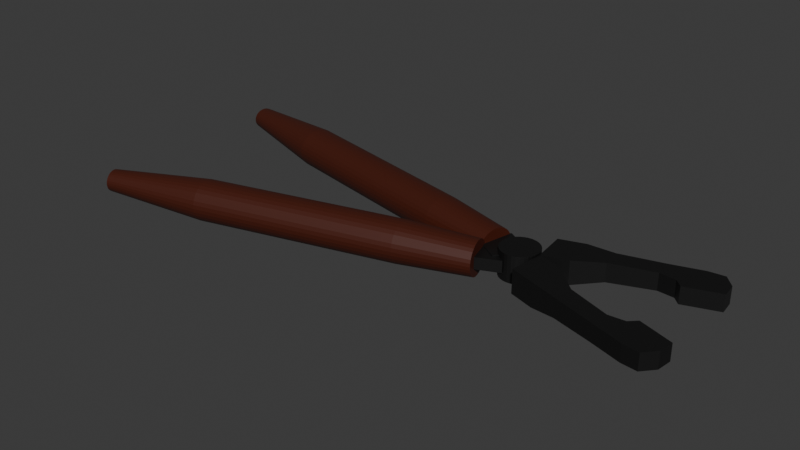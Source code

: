 # Source: Plyers.blend  (saved by Blender 4.2.66; exported with 4.5.12 LTS)
import bpy
from mathutils import Matrix  # noqa: F401  (used for matrix-valued properties, if any)

bpy.ops.wm.read_factory_settings(use_empty=True)
scene = bpy.context.scene
scene.name = 'Scene'

# ---- collections
col_collection = bpy.data.collections.new('Collection'); scene.collection.children.link(col_collection)

# ---- materials (node trees are filled in below, after node groups)
mat_wood = bpy.data.materials.new('Wood')
mat_metal = bpy.data.materials.new('Metal')

# ---- material node trees
mat_wood.use_nodes = True; mat_wood.node_tree.nodes.clear()
_N = mat_wood.node_tree.nodes; _L = mat_wood.node_tree.links
n0 = _N.new('ShaderNodeBsdfPrincipled'); n0.name = 'Principled BSDF'; n0.location = (10, 300)
n0.inputs[0].default_value = (0.06192, 0.009794, 0.003049, 1.0)
n1 = _N.new('ShaderNodeOutputMaterial'); n1.name = 'Material Output'; n1.location = (300, 300)
_L.new(n0.outputs[0], n1.inputs[0])
n1.is_active_output = True
mat_metal.use_nodes = True; mat_metal.node_tree.nodes.clear()
_N = mat_metal.node_tree.nodes; _L = mat_metal.node_tree.links
n0 = _N.new('ShaderNodeBsdfPrincipled'); n0.name = 'Principled BSDF'; n0.location = (10, 300)
n0.inputs[0].default_value = (0.07481, 0.07481, 0.07481, 1.0)
n0.inputs[1].default_value = 1.0
n1 = _N.new('ShaderNodeOutputMaterial'); n1.name = 'Material Output'; n1.location = (300, 300)
_L.new(n0.outputs[0], n1.inputs[0])
n1.is_active_output = True

# ---- world
world_world = bpy.data.worlds.new('World'); scene.world = world_world
world_world.use_nodes = True; world_world.node_tree.nodes.clear()
_N = world_world.node_tree.nodes; _L = world_world.node_tree.links
n0 = _N.new('ShaderNodeOutputWorld'); n0.name = 'World Output'; n0.location = (300, 300)
n1 = _N.new('ShaderNodeBackground'); n1.name = 'Background'; n1.location = (10, 300)
n1.inputs[0].default_value = (0.05088, 0.05088, 0.05088, 1.0)
_L.new(n1.outputs[0], n0.inputs[0])
n0.is_active_output = True
world_world.color = (0.05088, 0.05088, 0.05088)
world_world.sun_shadow_jitter_overblur = 0.0

# ---- meshes
me_cube_003 = bpy.data.meshes.new('Cube.003')
me_cube_003.from_pydata([(3.719, -0.5839, -0.2075), (3.719, -0.5839, 0.2075), (3.793, 0.02447, -0.2075), (3.793, 0.02447, 0.2075), (6.152, -1.252, -0.1457), (6.152, -1.252, 0.1457), (6.335, -1.044, -0.1457), (6.335, -1.044, 0.1457), (4.639, -0.472, -0.1634), (4.639, -0.472, 0.1634), (4.597, -0.821, -0.1634), (4.597, -0.821, 0.1634), (4.229, -0.1176, -0.2075), (5.358, -0.7214, 0.15), (5.319, -1.042, -0.15), (4.155, -0.726, 0.2075), (5.358, -0.7214, -0.15), (4.229, -0.1176, 0.2075), (4.155, -0.726, -0.2075), (5.319, -1.042, 0.15), (-3.592, -1.905, 0.007635), (2.846, -0.03153, 0.007635), (-3.59, -1.909, -0.02943), (2.848, -0.03754, -0.04975), (-3.587, -1.92, -0.06507), (2.853, -0.05532, -0.1049), (-3.582, -1.939, -0.09792), (2.86, -0.0842, -0.1558), (-3.575, -1.964, -0.1267), (2.871, -0.1231, -0.2004), (-3.567, -1.994, -0.1503), (2.884, -0.1704, -0.237), (-3.558, -2.029, -0.1679), (2.899, -0.2245, -0.2641), (-3.547, -2.067, -0.1787), (2.915, -0.2831, -0.2809), (-3.537, -2.107, -0.1824), (2.931, -0.3441, -0.2865), (-3.526, -2.146, -0.1787), (2.948, -0.4051, -0.2809), (-3.515, -2.184, -0.1679), (2.964, -0.4637, -0.2641), (-3.506, -2.219, -0.1503), (2.979, -0.5177, -0.237), (-3.498, -2.249, -0.1267), (2.991, -0.5651, -0.2004), (-3.491, -2.274, -0.09792), (3.002, -0.604, -0.1558), (-3.486, -2.293, -0.06507), (3.01, -0.6328, -0.1049), (-3.483, -2.304, -0.02943), (3.015, -0.6506, -0.04975), (-3.482, -2.308, 0.007635), (3.016, -0.6566, 0.007635), (-3.483, -2.304, 0.0447), (3.015, -0.6506, 0.06502), (-3.486, -2.293, 0.08034), (3.01, -0.6328, 0.1202), (-3.491, -2.274, 0.1132), (3.002, -0.604, 0.1711), (-3.498, -2.249, 0.142), (2.991, -0.5651, 0.2156), (-3.506, -2.219, 0.1656), (2.979, -0.5177, 0.2522), (-3.515, -2.184, 0.1832), (2.964, -0.4637, 0.2794), (-3.526, -2.146, 0.194), (2.948, -0.4051, 0.2961), (-3.537, -2.107, 0.1976), (2.931, -0.3441, 0.3018), (-3.547, -2.067, 0.194), (2.915, -0.2831, 0.2961), (-3.558, -2.029, 0.1832), (2.899, -0.2245, 0.2794), (-3.567, -1.994, 0.1656), (2.884, -0.1704, 0.2522), (-3.575, -1.964, 0.142), (2.871, -0.1231, 0.2156), (-3.582, -1.939, 0.1132), (2.86, -0.0842, 0.1711), (-3.587, -1.92, 0.08034), (2.853, -0.05532, 0.1202), (-3.59, -1.909, 0.0447), (2.848, -0.03754, 0.06502), (-0.3216, -0.8342, 0.007635), (-0.3196, -0.8413, -0.06009), (-0.3139, -0.8623, -0.1252), (-0.3046, -0.8964, -0.1852), (-0.2921, -0.9422, -0.2378), (-0.2769, -0.9981, -0.281), (-0.2595, -1.062, -0.3131), (-0.2407, -1.131, -0.3329), (-0.2211, -1.203, -0.3395), (-0.2014, -1.275, -0.3329), (-0.1652, -1.408, -0.281), (-0.15, -1.464, -0.2378), (-0.1375, -1.51, -0.1852), (-0.1282, -1.544, -0.1252), (-0.1225, -1.565, -0.06009), (-0.1205, -1.572, 0.007635), (-0.1225, -1.565, 0.07536), (-0.1282, -1.544, 0.1405), (-0.1375, -1.51, 0.2005), (-0.15, -1.464, 0.2531), (-0.1652, -1.408, 0.2963), (-0.1826, -1.344, 0.3284), (-0.2015, -1.275, 0.3481), (-0.2211, -1.203, 0.3548), (-0.2407, -1.131, 0.3481), (-0.2595, -1.062, 0.3284), (-0.2769, -0.9981, 0.2963), (-0.2921, -0.9422, 0.2531), (-0.3046, -0.8964, 0.2005), (-0.3139, -0.8623, 0.1405), (-0.3196, -0.8413, 0.07536), (1.609, -0.308, 0.007635), (-1.825, -1.251, -0.06009), (-1.819, -1.272, -0.1252), (-1.81, -1.306, -0.1852), (-1.797, -1.352, -0.2378), (-1.782, -1.408, -0.281), (-1.765, -1.472, -0.3131), (-1.746, -1.541, -0.3329), (-1.726, -1.613, -0.3395), (-1.707, -1.685, -0.3329), (-0.1826, -1.344, -0.3131), (-1.67, -1.818, -0.281), (-1.655, -1.874, -0.2378), (-1.643, -1.92, -0.1852), (-1.633, -1.954, -0.1252), (-1.628, -1.975, -0.06009), (-1.626, -1.982, 0.007635), (-1.628, -1.975, 0.07536), (-1.633, -1.954, 0.1405), (-1.643, -1.92, 0.2005), (-1.655, -1.874, 0.2531), (-1.67, -1.818, 0.2963), (-1.688, -1.754, 0.3284), (-1.707, -1.685, 0.3481), (-1.726, -1.613, 0.3548), (-1.746, -1.541, 0.3481), (-1.765, -1.472, 0.3284), (-1.782, -1.408, 0.2963), (-1.797, -1.352, 0.2531), (-1.81, -1.306, 0.2005), (-1.819, -1.272, 0.1405), (-1.825, -1.251, 0.07536), (-1.827, -1.244, 0.007635), (1.611, -0.3151, -0.06009), (1.617, -0.3361, -0.1252), (1.626, -0.3702, -0.1852), (1.639, -0.4161, -0.2378), (1.654, -0.472, -0.281), (1.671, -0.5357, -0.3131), (1.69, -0.6049, -0.3329), (1.71, -0.6769, -0.3395), (1.729, -0.7489, -0.3329), (1.766, -0.8818, -0.281), (1.781, -0.9377, -0.2378), (1.793, -0.9836, -0.1852), (1.803, -1.018, -0.1252), (1.808, -1.039, -0.06009), (1.81, -1.046, 0.007635), (1.808, -1.039, 0.07536), (1.803, -1.018, 0.1405), (1.793, -0.9836, 0.2005), (1.781, -0.9377, 0.2531), (1.766, -0.8818, 0.2963), (1.748, -0.8181, 0.3284), (1.729, -0.7489, 0.3481), (1.71, -0.6769, 0.3548), (1.69, -0.6049, 0.3481), (1.671, -0.5357, 0.3284), (1.654, -0.472, 0.2963), (1.639, -0.4161, 0.2531), (1.626, -0.3702, 0.2005), (1.617, -0.3361, 0.1405), (1.611, -0.3151, 0.07536), (3.451, 0.3261, -0.2327), (3.451, 0.3261, 0.2327), (3.515, 0.3198, -0.2327), (3.515, 0.3198, 0.2327), (3.576, 0.3013, -0.2327), (3.576, 0.3013, 0.2327), (3.633, 0.2711, -0.2327), (3.633, 0.2711, 0.2327), (3.682, 0.2306, -0.2327), (3.682, 0.2306, 0.2327), (3.723, 0.1812, -0.2327), (3.723, 0.1812, 0.2327), (3.753, 0.1248, -0.2327), (3.753, 0.1248, 0.2327), (3.771, 0.06362, -0.2327), (3.771, 0.06362, 0.2327), (3.778, 0.0, -0.2327), (3.778, 0.0, 0.2327), (3.771, -0.06362, -0.2327), (3.771, -0.06362, 0.2327), (3.753, -0.1248, -0.2327), (3.753, -0.1248, 0.2327), (3.723, -0.1812, -0.2327), (3.723, -0.1812, 0.2327), (3.682, -0.2306, -0.2327), (3.682, -0.2306, 0.2327), (3.633, -0.2711, -0.2327), (3.633, -0.2711, 0.2327), (3.576, -0.3013, -0.2327), (3.576, -0.3013, 0.2327), (3.515, -0.3198, -0.2327), (3.515, -0.3198, 0.2327), (3.451, -0.3261, -0.2327), (3.451, -0.3261, 0.2327), (3.388, -0.3198, -0.2327), (3.388, -0.3198, 0.2327), (3.327, -0.3013, -0.2327), (3.327, -0.3013, 0.2327), (3.27, -0.2711, -0.2327), (3.27, -0.2711, 0.2327), (3.221, -0.2306, -0.2327), (3.221, -0.2306, 0.2327), (3.18, -0.1812, -0.2327), (3.18, -0.1812, 0.2327), (3.15, -0.1248, -0.2327), (3.15, -0.1248, 0.2327), (3.132, -0.06362, -0.2327), (3.132, -0.06362, 0.2327), (3.125, 0.0, -0.2327), (3.125, 0.0, 0.2327), (3.132, 0.06362, -0.2327), (3.132, 0.06362, 0.2327), (3.15, 0.1248, -0.2327), (3.15, 0.1248, 0.2327), (3.18, 0.1812, -0.2327), (3.18, 0.1812, 0.2327), (3.221, 0.2306, -0.2327), (3.221, 0.2306, 0.2327), (3.27, 0.2711, -0.2327), (3.27, 0.2711, 0.2327), (3.327, 0.3013, -0.2327), (3.327, 0.3013, 0.2327), (3.388, 0.3198, -0.2327), (3.388, 0.3198, 0.2327), (-3.598, 1.79, 0.007635), (2.975, 0.4664, 0.007635), (-3.599, 1.786, -0.02943), (2.973, 0.4603, -0.04975), (-3.601, 1.775, -0.06507), (2.969, 0.4423, -0.1049), (-3.605, 1.756, -0.09792), (2.963, 0.413, -0.1558), (-3.611, 1.73, -0.1267), (2.954, 0.3737, -0.2004), (-3.618, 1.699, -0.1503), (2.944, 0.3257, -0.237), (-3.625, 1.664, -0.1679), (2.932, 0.271, -0.2641), (-3.634, 1.626, -0.1787), (2.919, 0.2117, -0.2809), (-3.643, 1.586, -0.1824), (2.905, 0.1499, -0.2865), (-3.651, 1.546, -0.1787), (2.892, 0.08821, -0.2809), (-3.66, 1.508, -0.1679), (2.879, 0.02885, -0.2641), (-3.668, 1.472, -0.1503), (2.867, -0.02586, -0.237), (-3.674, 1.441, -0.1267), (2.856, -0.07381, -0.2004), (-3.68, 1.416, -0.09792), (2.848, -0.1132, -0.1558), (-3.684, 1.397, -0.06507), (2.841, -0.1424, -0.1049), (-3.687, 1.385, -0.02943), (2.837, -0.1604, -0.04975), (-3.687, 1.382, 0.007635), (2.836, -0.1665, 0.007635), (-3.687, 1.385, 0.0447), (2.837, -0.1604, 0.06502), (-3.684, 1.397, 0.08034), (2.841, -0.1424, 0.1202), (-3.68, 1.416, 0.1132), (2.848, -0.1132, 0.1711), (-3.674, 1.441, 0.142), (2.856, -0.07381, 0.2156), (-3.668, 1.472, 0.1656), (2.867, -0.02586, 0.2522), (-3.66, 1.508, 0.1832), (2.879, 0.02885, 0.2794), (-3.651, 1.546, 0.194), (2.892, 0.08821, 0.2961), (-3.643, 1.586, 0.1976), (2.905, 0.1499, 0.3018), (-3.634, 1.626, 0.194), (2.919, 0.2117, 0.2961), (-3.625, 1.664, 0.1832), (2.932, 0.271, 0.2794), (-3.618, 1.699, 0.1656), (2.944, 0.3257, 0.2522), (-3.611, 1.73, 0.142), (2.954, 0.3737, 0.2156), (-3.605, 1.756, 0.1132), (2.963, 0.413, 0.1711), (-3.601, 1.775, 0.08034), (2.969, 0.4423, 0.1202), (-3.599, 1.786, 0.0447), (2.973, 0.4603, 0.06502), (-0.2041, 1.223, 0.007635), (-0.2057, 1.216, -0.06009), (-0.2104, 1.195, -0.1252), (-0.2179, 1.16, -0.1852), (-0.2281, 1.114, -0.2378), (-0.2405, 1.057, -0.281), (-0.2547, 0.9927, -0.3131), (-0.2701, 0.9227, -0.3329), (-0.286, 0.8498, -0.3395), (-0.302, 0.777, -0.3329), (-0.3315, 0.6423, -0.281), (-0.344, 0.5858, -0.2378), (-0.3541, 0.5393, -0.1852), (-0.3617, 0.5048, -0.1252), (-0.3664, 0.4836, -0.06009), (-0.3679, 0.4764, 0.007635), (-0.3664, 0.4836, 0.07536), (-0.3617, 0.5048, 0.1405), (-0.3541, 0.5393, 0.2005), (-0.344, 0.5858, 0.2531), (-0.3315, 0.6423, 0.2963), (-0.3174, 0.7069, 0.3284), (-0.302, 0.777, 0.3481), (-0.286, 0.8498, 0.3548), (-0.2701, 0.9227, 0.3481), (-0.2547, 0.9927, 0.3284), (-0.2405, 1.057, 0.2963), (-0.2281, 1.114, 0.2531), (-0.2179, 1.16, 0.2005), (-0.2104, 1.195, 0.1405), (-0.2057, 1.216, 0.07536), (1.751, 0.7946, 0.007635), (-1.729, 1.55, -0.06009), (-1.734, 1.529, -0.1252), (-1.742, 1.494, -0.1852), (-1.752, 1.448, -0.2378), (-1.764, 1.391, -0.281), (-1.778, 1.327, -0.3131), (-1.794, 1.257, -0.3329), (-1.81, 1.184, -0.3395), (-1.826, 1.111, -0.3329), (-0.3174, 0.7069, -0.3131), (-1.855, 0.9765, -0.281), (-1.868, 0.9199, -0.2378), (-1.878, 0.8735, -0.1852), (-1.885, 0.839, -0.1252), (-1.89, 0.8177, -0.06009), (-1.892, 0.8105, 0.007635), (-1.89, 0.8177, 0.07536), (-1.885, 0.839, 0.1405), (-1.878, 0.8735, 0.2005), (-1.868, 0.9199, 0.2531), (-1.855, 0.9765, 0.2963), (-1.841, 1.041, 0.3284), (-1.826, 1.111, 0.3481), (-1.81, 1.184, 0.3548), (-1.794, 1.257, 0.3481), (-1.778, 1.327, 0.3284), (-1.764, 1.391, 0.2963), (-1.752, 1.448, 0.2531), (-1.742, 1.494, 0.2005), (-1.734, 1.529, 0.1405), (-1.729, 1.55, 0.07536), (-1.728, 1.557, 0.007635), (1.749, 0.7874, -0.06009), (1.744, 0.7661, -0.1252), (1.737, 0.7316, -0.1852), (1.727, 0.6852, -0.2378), (1.714, 0.6286, -0.281), (1.7, 0.564, -0.3131), (1.685, 0.494, -0.3329), (1.669, 0.4211, -0.3395), (1.653, 0.3483, -0.3329), (1.623, 0.2136, -0.281), (1.611, 0.1571, -0.2378), (1.601, 0.1106, -0.1852), (1.593, 0.0761, -0.1252), (1.588, 0.05485, -0.06009), (1.587, 0.04768, 0.007635), (1.588, 0.05485, 0.07536), (1.593, 0.0761, 0.1405), (1.601, 0.1106, 0.2005), (1.611, 0.1571, 0.2531), (1.623, 0.2136, 0.2963), (1.637, 0.2782, 0.3284), (1.653, 0.3483, 0.3481), (1.669, 0.4211, 0.3548), (1.685, 0.494, 0.3481), (1.7, 0.564, 0.3284), (1.714, 0.6286, 0.2963), (1.727, 0.6852, 0.2531), (1.737, 0.7316, 0.2005), (1.744, 0.7661, 0.1405), (1.749, 0.7874, 0.07536), (2.863, -0.5527, 0.1037), (2.863, -0.5527, -0.1037), (2.642, -0.04601, 0.1037), (2.642, -0.04601, -0.1037), (3.369, -0.332, 0.1037), (3.369, -0.332, -0.1037), (3.149, 0.1747, 0.1037), (3.149, 0.1747, -0.1037), (2.681, -0.01595, 0.1156), (2.681, -0.01595, -0.09927), (2.978, 0.4741, 0.1156), (2.978, 0.4741, -0.09927), (3.171, -0.3122, 0.1156), (3.171, -0.3122, -0.09927), (3.468, 0.1779, 0.1156), (3.468, 0.1779, -0.09927), (4.592, 0.8566, -0.1634), (4.592, 0.8566, 0.1634), (4.634, 0.5076, -0.1634), (4.634, 0.5076, 0.1634), (6.33, 1.08, -0.1457), (6.33, 1.08, 0.1457), (6.147, 1.288, -0.1457), (6.147, 1.288, 0.1457), (3.788, 0.01112, -0.2075), (3.788, 0.01112, 0.2075), (3.714, 0.6195, -0.2075), (3.714, 0.6195, 0.2075), (5.772, -0.5727, -0.1479), (6.367, -0.7758, -0.1457), (6.367, -0.7758, 0.1457), (5.772, -0.5727, 0.1479), (5.869, -1.218, 0.1479), (5.646, -0.6972, -0.1479), (5.869, -1.218, -0.1479), (5.646, -0.6972, 0.1479), (4.224, 0.1532, 0.2075), (5.353, 0.757, -0.15), (5.314, 1.077, 0.15), (4.15, 0.7616, -0.2075), (5.353, 0.757, 0.15), (4.224, 0.1532, -0.2075), (4.15, 0.7616, 0.2075), (5.314, 1.077, -0.15), (5.767, 0.6083, 0.1479), (6.362, 0.8114, 0.1457), (6.362, 0.8114, -0.1457), (5.767, 0.6083, -0.1479), (5.864, 1.254, -0.1479), (5.641, 0.7328, 0.1479), (5.864, 1.254, 0.1479), (5.641, 0.7328, -0.1479)], [], [(0, 1, 3, 2), (6, 433, 428, 429), (6, 7, 5, 4), (18, 15, 1, 0), (433, 6, 4, 434), (17, 3, 1, 15), (13, 9, 11, 19), (12, 8, 10, 18), (14, 19, 11, 10), (12, 17, 9, 8), (2, 3, 17, 12), (434, 432, 19, 14), (2, 12, 18, 0), (435, 13, 19, 432), (9, 17, 15, 11), (8, 16, 14, 10), (10, 11, 15, 18), (8, 9, 13, 16), (115, 21, 23, 148), (148, 23, 25, 149), (149, 25, 27, 150), (150, 27, 29, 151), (151, 29, 31, 152), (152, 31, 33, 153), (153, 33, 35, 154), (154, 35, 37, 155), (155, 37, 39, 156), (38, 124, 93, 156, 39, 41, 125, 40), (40, 125, 41, 43, 157, 94, 126, 42), (157, 43, 45, 158), (158, 45, 47, 159), (159, 47, 49, 160), (160, 49, 51, 161), (161, 51, 53, 162), (162, 53, 55, 163), (163, 55, 57, 164), (164, 57, 59, 165), (165, 59, 61, 166), (166, 61, 63, 167), (167, 63, 65, 168), (168, 65, 67, 169), (169, 67, 69, 170), (170, 69, 71, 171), (171, 71, 73, 172), (172, 73, 75, 173), (173, 75, 77, 174), (174, 77, 79, 175), (175, 79, 81, 176), (23, 21, 83, 81, 79, 77, 75, 73, 71, 69, 67, 65, 63, 61, 59, 57, 55, 53, 51, 49, 47, 45, 43, 41, 39, 37, 35, 33, 31, 29, 27, 25), (176, 81, 83, 177), (177, 83, 21, 115), (20, 22, 24, 26, 28, 30, 32, 34, 36, 38, 40, 42, 44, 46, 48, 50, 52, 54, 56, 58, 60, 62, 64, 66, 68, 70, 72, 74, 76, 78, 80, 82), (146, 114, 84, 147), (145, 113, 114, 146), (144, 112, 113, 145), (143, 111, 112, 144), (142, 110, 111, 143), (141, 109, 110, 142), (140, 108, 109, 141), (139, 107, 108, 140), (138, 106, 107, 139), (137, 105, 106, 138), (136, 104, 105, 137), (135, 103, 104, 136), (134, 102, 103, 135), (133, 101, 102, 134), (132, 100, 101, 133), (131, 99, 100, 132), (130, 98, 99, 131), (129, 97, 98, 130), (128, 96, 97, 129), (127, 95, 96, 128), (126, 94, 95, 127), (123, 92, 93, 124), (122, 91, 92, 123), (121, 90, 91, 122), (120, 89, 90, 121), (119, 88, 89, 120), (118, 87, 88, 119), (117, 86, 87, 118), (116, 85, 86, 117), (147, 84, 85, 116), (20, 147, 116, 22), (22, 116, 117, 24), (24, 117, 118, 26), (26, 118, 119, 28), (28, 119, 120, 30), (30, 120, 121, 32), (32, 121, 122, 34), (34, 122, 123, 36), (36, 123, 124, 38), (42, 126, 127, 44), (44, 127, 128, 46), (46, 128, 129, 48), (48, 129, 130, 50), (50, 130, 131, 52), (52, 131, 132, 54), (54, 132, 133, 56), (56, 133, 134, 58), (58, 134, 135, 60), (60, 135, 136, 62), (62, 136, 137, 64), (64, 137, 138, 66), (66, 138, 139, 68), (68, 139, 140, 70), (70, 140, 141, 72), (72, 141, 142, 74), (74, 142, 143, 76), (76, 143, 144, 78), (78, 144, 145, 80), (80, 145, 146, 82), (82, 146, 147, 20), (114, 177, 115, 84), (113, 176, 177, 114), (112, 175, 176, 113), (111, 174, 175, 112), (110, 173, 174, 111), (109, 172, 173, 110), (108, 171, 172, 109), (107, 170, 171, 108), (106, 169, 170, 107), (105, 168, 169, 106), (104, 167, 168, 105), (103, 166, 167, 104), (102, 165, 166, 103), (101, 164, 165, 102), (100, 163, 164, 101), (99, 162, 163, 100), (98, 161, 162, 99), (97, 160, 161, 98), (96, 159, 160, 97), (95, 158, 159, 96), (94, 157, 158, 95), (92, 155, 156, 93), (91, 154, 155, 92), (90, 153, 154, 91), (89, 152, 153, 90), (88, 151, 152, 89), (87, 150, 151, 88), (86, 149, 150, 87), (85, 148, 149, 86), (84, 115, 148, 85), (178, 179, 181, 180), (180, 181, 183, 182), (182, 183, 185, 184), (184, 185, 187, 186), (186, 187, 189, 188), (188, 189, 191, 190), (190, 191, 193, 192), (192, 193, 195, 194), (194, 195, 197, 196), (196, 197, 199, 198), (198, 199, 201, 200), (200, 201, 203, 202), (202, 203, 205, 204), (204, 205, 207, 206), (206, 207, 209, 208), (208, 209, 211, 210), (210, 211, 213, 212), (212, 213, 215, 214), (214, 215, 217, 216), (216, 217, 219, 218), (218, 219, 221, 220), (220, 221, 223, 222), (222, 223, 225, 224), (224, 225, 227, 226), (226, 227, 229, 228), (228, 229, 231, 230), (230, 231, 233, 232), (232, 233, 235, 234), (234, 235, 237, 236), (236, 237, 239, 238), (181, 179, 241, 239, 237, 235, 233, 231, 229, 227, 225, 223, 221, 219, 217, 215, 213, 211, 209, 207, 205, 203, 201, 199, 197, 195, 193, 191, 189, 187, 185, 183), (238, 239, 241, 240), (240, 241, 179, 178), (178, 180, 182, 184, 186, 188, 190, 192, 194, 196, 198, 200, 202, 204, 206, 208, 210, 212, 214, 216, 218, 220, 222, 224, 226, 228, 230, 232, 234, 236, 238, 240), (337, 243, 245, 370), (370, 245, 247, 371), (371, 247, 249, 372), (372, 249, 251, 373), (373, 251, 253, 374), (374, 253, 255, 375), (375, 255, 257, 376), (376, 257, 259, 377), (377, 259, 261, 378), (260, 346, 315, 378, 261, 263, 347, 262), (262, 347, 263, 265, 379, 316, 348, 264), (379, 265, 267, 380), (380, 267, 269, 381), (381, 269, 271, 382), (382, 271, 273, 383), (383, 273, 275, 384), (384, 275, 277, 385), (385, 277, 279, 386), (386, 279, 281, 387), (387, 281, 283, 388), (388, 283, 285, 389), (389, 285, 287, 390), (390, 287, 289, 391), (391, 289, 291, 392), (392, 291, 293, 393), (393, 293, 295, 394), (394, 295, 297, 395), (395, 297, 299, 396), (396, 299, 301, 397), (397, 301, 303, 398), (245, 243, 305, 303, 301, 299, 297, 295, 293, 291, 289, 287, 285, 283, 281, 279, 277, 275, 273, 271, 269, 267, 265, 263, 261, 259, 257, 255, 253, 251, 249, 247), (398, 303, 305, 399), (399, 305, 243, 337), (242, 244, 246, 248, 250, 252, 254, 256, 258, 260, 262, 264, 266, 268, 270, 272, 274, 276, 278, 280, 282, 284, 286, 288, 290, 292, 294, 296, 298, 300, 302, 304), (368, 336, 306, 369), (367, 335, 336, 368), (366, 334, 335, 367), (365, 333, 334, 366), (364, 332, 333, 365), (363, 331, 332, 364), (362, 330, 331, 363), (361, 329, 330, 362), (360, 328, 329, 361), (359, 327, 328, 360), (358, 326, 327, 359), (357, 325, 326, 358), (356, 324, 325, 357), (355, 323, 324, 356), (354, 322, 323, 355), (353, 321, 322, 354), (352, 320, 321, 353), (351, 319, 320, 352), (350, 318, 319, 351), (349, 317, 318, 350), (348, 316, 317, 349), (345, 314, 315, 346), (344, 313, 314, 345), (343, 312, 313, 344), (342, 311, 312, 343), (341, 310, 311, 342), (340, 309, 310, 341), (339, 308, 309, 340), (338, 307, 308, 339), (369, 306, 307, 338), (242, 369, 338, 244), (244, 338, 339, 246), (246, 339, 340, 248), (248, 340, 341, 250), (250, 341, 342, 252), (252, 342, 343, 254), (254, 343, 344, 256), (256, 344, 345, 258), (258, 345, 346, 260), (264, 348, 349, 266), (266, 349, 350, 268), (268, 350, 351, 270), (270, 351, 352, 272), (272, 352, 353, 274), (274, 353, 354, 276), (276, 354, 355, 278), (278, 355, 356, 280), (280, 356, 357, 282), (282, 357, 358, 284), (284, 358, 359, 286), (286, 359, 360, 288), (288, 360, 361, 290), (290, 361, 362, 292), (292, 362, 363, 294), (294, 363, 364, 296), (296, 364, 365, 298), (298, 365, 366, 300), (300, 366, 367, 302), (302, 367, 368, 304), (304, 368, 369, 242), (336, 399, 337, 306), (335, 398, 399, 336), (334, 397, 398, 335), (333, 396, 397, 334), (332, 395, 396, 333), (331, 394, 395, 332), (330, 393, 394, 331), (329, 392, 393, 330), (328, 391, 392, 329), (327, 390, 391, 328), (326, 389, 390, 327), (325, 388, 389, 326), (324, 387, 388, 325), (323, 386, 387, 324), (322, 385, 386, 323), (321, 384, 385, 322), (320, 383, 384, 321), (319, 382, 383, 320), (318, 381, 382, 319), (317, 380, 381, 318), (316, 379, 380, 317), (314, 377, 378, 315), (313, 376, 377, 314), (312, 375, 376, 313), (311, 374, 375, 312), (310, 373, 374, 311), (309, 372, 373, 310), (308, 371, 372, 309), (307, 370, 371, 308), (306, 337, 370, 307), (400, 401, 403, 402), (402, 403, 407, 406), (406, 407, 405, 404), (404, 405, 401, 400), (402, 406, 404, 400), (407, 403, 401, 405), (408, 409, 411, 410), (410, 411, 415, 414), (414, 415, 413, 412), (412, 413, 409, 408), (410, 414, 412, 408), (415, 411, 409, 413), (438, 443, 416, 417), (427, 426, 424, 425), (442, 439, 426, 427), (436, 419, 417, 442), (449, 421, 423, 450), (437, 418, 416, 443), (16, 433, 434, 14), (7, 6, 429, 430), (7, 435, 432, 5), (428, 431, 430, 429), (441, 424, 426, 439), (421, 420, 422, 423), (436, 441, 418, 419), (421, 449, 444, 445), (16, 13, 435, 433), (433, 435, 431, 428), (4, 5, 432, 434), (435, 7, 430, 431), (425, 424, 441, 436), (450, 448, 443, 438), (425, 436, 442, 427), (451, 437, 443, 448), (418, 441, 439, 416), (419, 440, 438, 417), (417, 416, 439, 442), (419, 418, 437, 440), (440, 449, 450, 438), (420, 421, 445, 446), (420, 451, 448, 422), (444, 447, 446, 445), (440, 437, 451, 449), (449, 451, 447, 444), (423, 422, 448, 450), (451, 420, 446, 447)])
me_cube_003.polygons.foreach_set('material_index', [1, 1, 1, 1, 1, 1, 1, 1, 1, 1, 1, 1, 1, 1, 1, 1, 1, 1, 0, 0, 0, 0, 0, 0, 0, 0, 0, 0, 0, 0, 0, 0, 0, 0, 0, 0, 0, 0, 0, 0, 0, 0, 0, 0, 0, 0, 0, 0, 0, 0, 0, 0, 0, 0, 0, 0, 0, 0, 0, 0, 0, 0, 0, 0, 0, 0, 0, 0, 0, 0, 0, 0, 0, 0, 0, 0, 0, 0, 0, 0, 0, 0, 0, 0, 0, 0, 0, 0, 0, 0, 0, 0, 0, 0, 0, 0, 0, 0, 0, 0, 0, 0, 0, 0, 0, 0, 0, 0, 0, 0, 0, 0, 0, 0, 0, 0, 0, 0, 0, 0, 0, 0, 0, 0, 0, 0, 0, 0, 0, 0, 0, 0, 0, 0, 0, 0, 0, 0, 0, 0, 0, 0, 1, 1, 1, 1, 1, 1, 1, 1, 1, 1, 1, 1, 1, 1, 1, 1, 1, 1, 1, 1, 1, 1, 1, 1, 1, 1, 1, 1, 1, 1, 1, 1, 1, 1, 0, 0, 0, 0, 0, 0, 0, 0, 0, 0, 0, 0, 0, 0, 0, 0, 0, 0, 0, 0, 0, 0, 0, 0, 0, 0, 0, 0, 0, 0, 0, 0, 0, 0, 0, 0, 0, 0, 0, 0, 0, 0, 0, 0, 0, 0, 0, 0, 0, 0, 0, 0, 0, 0, 0, 0, 0, 0, 0, 0, 0, 0, 0, 0, 0, 0, 0, 0, 0, 0, 0, 0, 0, 0, 0, 0, 0, 0, 0, 0, 0, 0, 0, 0, 0, 0, 0, 0, 0, 0, 0, 0, 0, 0, 0, 0, 0, 0, 0, 0, 0, 0, 0, 0, 0, 0, 0, 0, 0, 0, 0, 0, 0, 0, 0, 0, 0, 0, 0, 0, 0, 0, 0, 0, 1, 1, 1, 1, 1, 1, 1, 1, 1, 1, 1, 1, 1, 1, 1, 1, 1, 1, 1, 1, 1, 1, 1, 1, 1, 1, 1, 1, 1, 1, 1, 1, 1, 1, 1, 1, 1, 1, 1, 1, 1, 1, 1, 1, 1, 1])
_uv = me_cube_003.uv_layers.new(name='UVMap')
_uv.uv.foreach_set('vector', [0.375, 0.0, 0.625, 0.0, 0.625, 0.25, 0.375, 0.25, 0.375, 0.5, 0.3438, 0.5, 0.3438, 0.5, 0.375, 0.5, 0.375, 0.5, 0.625, 0.5, 0.625, 0.75, 0.375, 0.75, 0.375, 0.9375, 0.625, 0.9375, 0.625, 1.0, 0.375, 1.0, 0.3438, 0.5, 0.375, 0.5, 0.375, 0.75, 0.3438, 0.75, 0.8125, 0.5, 0.875, 0.5, 0.875, 0.75, 0.8125, 0.75, 0.6875, 0.5, 0.75, 0.5, 0.75, 0.75, 0.6875, 0.75, 0.1875, 0.5, 0.25, 0.5, 0.25, 0.75, 0.1875, 0.75, 0.375, 0.8125, 0.625, 0.8125, 0.625, 0.875, 0.375, 0.875, 0.375, 0.3125, 0.625, 0.3125, 0.625, 0.375, 0.375, 0.375, 0.375, 0.25, 0.625, 0.25, 0.625, 0.3125, 0.375, 0.3125, 0.375, 0.7812, 0.625, 0.7812, 0.625, 0.8125, 0.375, 0.8125, 0.125, 0.5, 0.1875, 0.5, 0.1875, 0.75, 0.125, 0.75, 0.6562, 0.5, 0.6875, 0.5, 0.6875, 0.75, 0.6562, 0.75, 0.75, 0.5, 0.8125, 0.5, 0.8125, 0.75, 0.75, 0.75, 0.25, 0.5, 0.3125, 0.5, 0.3125, 0.75, 0.25, 0.75, 0.375, 0.875, 0.625, 0.875, 0.625, 0.9375, 0.375, 0.9375, 0.375, 0.375, 0.625, 0.375, 0.625, 0.4375, 0.375, 0.4375, 1.0, 0.875, 1.0, 1.0, 0.9688, 1.0, 0.9688, 0.875, 0.9688, 0.875, 0.9688, 1.0, 0.9375, 1.0, 0.9375, 0.875, 0.9375, 0.875, 0.9375, 1.0, 0.9062, 1.0, 0.9062, 0.875, 0.9062, 0.875, 0.9062, 1.0, 0.875, 1.0, 0.875, 0.875, 0.875, 0.875, 0.875, 1.0, 0.8438, 1.0, 0.8438, 0.875, 0.8438, 0.875, 0.8438, 1.0, 0.8125, 1.0, 0.8125, 0.875, 0.8125, 0.875, 0.8125, 1.0, 0.7812, 1.0, 0.7812, 0.875, 0.7812, 0.875, 0.7812, 1.0, 0.75, 1.0, 0.75, 0.875, 0.75, 0.875, 0.75, 1.0, 0.7188, 1.0, 0.7188, 0.875, 0.7188, 0.5, 0.7188, 0.625, 0.7188, 0.75, 0.7188, 0.875, 0.7188, 1.0, 0.6875, 1.0, 0.6875, 0.75, 0.6875, 0.5, 0.6875, 0.5, 0.6875, 0.75, 0.6875, 1.0, 0.6562, 1.0, 0.6562, 0.875, 0.6562, 0.75, 0.6562, 0.625, 0.6562, 0.5, 0.6562, 0.875, 0.6562, 1.0, 0.625, 1.0, 0.625, 0.875, 0.625, 0.875, 0.625, 1.0, 0.5938, 1.0, 0.5938, 0.875, 0.5938, 0.875, 0.5938, 1.0, 0.5625, 1.0, 0.5625, 0.875, 0.5625, 0.875, 0.5625, 1.0, 0.5312, 1.0, 0.5312, 0.875, 0.5312, 0.875, 0.5312, 1.0, 0.5, 1.0, 0.5, 0.875, 0.5, 0.875, 0.5, 1.0, 0.4688, 1.0, 0.4688, 0.875, 0.4688, 0.875, 0.4688, 1.0, 0.4375, 1.0, 0.4375, 0.875, 0.4375, 0.875, 0.4375, 1.0, 0.4062, 1.0, 0.4062, 0.875, 0.4062, 0.875, 0.4062, 1.0, 0.375, 1.0, 0.375, 0.875, 0.375, 0.875, 0.375, 1.0, 0.3438, 1.0, 0.3438, 0.875, 0.3438, 0.875, 0.3438, 1.0, 0.3125, 1.0, 0.3125, 0.875, 0.3125, 0.875, 0.3125, 1.0, 0.2812, 1.0, 0.2812, 0.875, 0.2812, 0.875, 0.2812, 1.0, 0.25, 1.0, 0.25, 0.875, 0.25, 0.875, 0.25, 1.0, 0.2188, 1.0, 0.2188, 0.875, 0.2188, 0.875, 0.2188, 1.0, 0.1875, 1.0, 0.1875, 0.875, 0.1875, 0.875, 0.1875, 1.0, 0.1562, 1.0, 0.1562, 0.875, 0.1562, 0.875, 0.1562, 1.0, 0.125, 1.0, 0.125, 0.875, 0.125, 0.875, 0.125, 1.0, 0.09375, 1.0, 0.09375, 0.875, 0.09375, 0.875, 0.09375, 1.0, 0.0625, 1.0, 0.0625, 0.875, 0.2968, 0.4854, 0.25, 0.49, 0.2032, 0.4854, 0.1582, 0.4717, 0.1167, 0.4496, 0.08029, 0.4197, 0.05045, 0.3833, 0.02827, 0.3418, 0.01461, 0.2968, 0.01, 0.25, 0.01461, 0.2032, 0.02827, 0.1582, 0.05045, 0.1167, 0.08029, 0.08029, 0.1167, 0.05045, 0.1582, 0.02827, 0.2032, 0.01461, 0.25, 0.01, 0.2968, 0.01461, 0.3418, 0.02827, 0.3833, 0.05045, 0.4197, 0.08029, 0.4496, 0.1167, 0.4717, 0.1582, 0.4854, 0.2032, 0.49, 0.25, 0.4854, 0.2968, 0.4717, 0.3418, 0.4496, 0.3833, 0.4197, 0.4197, 0.3833, 0.4496, 0.3418, 0.4717, 0.0625, 0.875, 0.0625, 1.0, 0.03125, 1.0, 0.03125, 0.875, 0.03125, 0.875, 0.03125, 1.0, 0.0, 1.0, 0.0, 0.875, 0.75, 0.49, 0.7968, 0.4854, 0.8418, 0.4717, 0.8833, 0.4496, 0.9197, 0.4197, 0.9496, 0.3833, 0.9717, 0.3418, 0.9854, 0.2968, 0.99, 0.25, 0.9854, 0.2032, 0.9717, 0.1582, 0.9496, 0.1167, 0.9197, 0.08029, 0.8833, 0.05045, 0.8418, 0.02827, 0.7968, 0.01461, 0.75, 0.01, 0.7032, 0.01461, 0.6582, 0.02827, 0.6167, 0.05045, 0.5803, 0.08029, 0.5504, 0.1167, 0.5283, 0.1582, 0.5146, 0.2032, 0.51, 0.25, 0.5146, 0.2968, 0.5283, 0.3418, 0.5504, 0.3833, 0.5803, 0.4197, 0.6167, 0.4496, 0.6582, 0.4717, 0.7032, 0.4854, 0.03125, 0.625, 0.03125, 0.75, 0.0, 0.75, 0.0, 0.625, 0.0625, 0.625, 0.0625, 0.75, 0.03125, 0.75, 0.03125, 0.625, 0.09375, 0.625, 0.09375, 0.75, 0.0625, 0.75, 0.0625, 0.625, 0.125, 0.625, 0.125, 0.75, 0.09375, 0.75, 0.09375, 0.625, 0.1562, 0.625, 0.1562, 0.75, 0.125, 0.75, 0.125, 0.625, 0.1875, 0.625, 0.1875, 0.75, 0.1562, 0.75, 0.1562, 0.625, 0.2188, 0.625, 0.2188, 0.75, 0.1875, 0.75, 0.1875, 0.625, 0.25, 0.625, 0.25, 0.75, 0.2188, 0.75, 0.2188, 0.625, 0.2812, 0.625, 0.2812, 0.75, 0.25, 0.75, 0.25, 0.625, 0.3125, 0.625, 0.3125, 0.75, 0.2812, 0.75, 0.2812, 0.625, 0.3438, 0.625, 0.3438, 0.75, 0.3125, 0.75, 0.3125, 0.625, 0.375, 0.625, 0.375, 0.75, 0.3438, 0.75, 0.3438, 0.625, 0.4062, 0.625, 0.4062, 0.75, 0.375, 0.75, 0.375, 0.625, 0.4375, 0.625, 0.4375, 0.75, 0.4062, 0.75, 0.4062, 0.625, 0.4688, 0.625, 0.4688, 0.75, 0.4375, 0.75, 0.4375, 0.625, 0.5, 0.625, 0.5, 0.75, 0.4688, 0.75, 0.4688, 0.625, 0.5312, 0.625, 0.5312, 0.75, 0.5, 0.75, 0.5, 0.625, 0.5625, 0.625, 0.5625, 0.75, 0.5312, 0.75, 0.5312, 0.625, 0.5938, 0.625, 0.5938, 0.75, 0.5625, 0.75, 0.5625, 0.625, 0.625, 0.625, 0.625, 0.75, 0.5938, 0.75, 0.5938, 0.625, 0.6562, 0.625, 0.6562, 0.75, 0.625, 0.75, 0.625, 0.625, 0.75, 0.625, 0.75, 0.75, 0.7188, 0.75, 0.7188, 0.625, 0.7812, 0.625, 0.7812, 0.75, 0.75, 0.75, 0.75, 0.625, 0.8125, 0.625, 0.8125, 0.75, 0.7812, 0.75, 0.7812, 0.625, 0.8438, 0.625, 0.8438, 0.75, 0.8125, 0.75, 0.8125, 0.625, 0.875, 0.625, 0.875, 0.75, 0.8438, 0.75, 0.8438, 0.625, 0.9062, 0.625, 0.9062, 0.75, 0.875, 0.75, 0.875, 0.625, 0.9375, 0.625, 0.9375, 0.75, 0.9062, 0.75, 0.9062, 0.625, 0.9688, 0.625, 0.9688, 0.75, 0.9375, 0.75, 0.9375, 0.625, 1.0, 0.625, 1.0, 0.75, 0.9688, 0.75, 0.9688, 0.625, 1.0, 0.5, 1.0, 0.625, 0.9688, 0.625, 0.9688, 0.5, 0.9688, 0.5, 0.9688, 0.625, 0.9375, 0.625, 0.9375, 0.5, 0.9375, 0.5, 0.9375, 0.625, 0.9062, 0.625, 0.9062, 0.5, 0.9062, 0.5, 0.9062, 0.625, 0.875, 0.625, 0.875, 0.5, 0.875, 0.5, 0.875, 0.625, 0.8438, 0.625, 0.8438, 0.5, 0.8438, 0.5, 0.8438, 0.625, 0.8125, 0.625, 0.8125, 0.5, 0.8125, 0.5, 0.8125, 0.625, 0.7812, 0.625, 0.7812, 0.5, 0.7812, 0.5, 0.7812, 0.625, 0.75, 0.625, 0.75, 0.5, 0.75, 0.5, 0.75, 0.625, 0.7188, 0.625, 0.7188, 0.5, 0.6562, 0.5, 0.6562, 0.625, 0.625, 0.625, 0.625, 0.5, 0.625, 0.5, 0.625, 0.625, 0.5938, 0.625, 0.5938, 0.5, 0.5938, 0.5, 0.5938, 0.625, 0.5625, 0.625, 0.5625, 0.5, 0.5625, 0.5, 0.5625, 0.625, 0.5312, 0.625, 0.5312, 0.5, 0.5312, 0.5, 0.5312, 0.625, 0.5, 0.625, 0.5, 0.5, 0.5, 0.5, 0.5, 0.625, 0.4688, 0.625, 0.4688, 0.5, 0.4688, 0.5, 0.4688, 0.625, 0.4375, 0.625, 0.4375, 0.5, 0.4375, 0.5, 0.4375, 0.625, 0.4062, 0.625, 0.4062, 0.5, 0.4062, 0.5, 0.4062, 0.625, 0.375, 0.625, 0.375, 0.5, 0.375, 0.5, 0.375, 0.625, 0.3438, 0.625, 0.3438, 0.5, 0.3438, 0.5, 0.3438, 0.625, 0.3125, 0.625, 0.3125, 0.5, 0.3125, 0.5, 0.3125, 0.625, 0.2812, 0.625, 0.2812, 0.5, 0.2812, 0.5, 0.2812, 0.625, 0.25, 0.625, 0.25, 0.5, 0.25, 0.5, 0.25, 0.625, 0.2188, 0.625, 0.2188, 0.5, 0.2188, 0.5, 0.2188, 0.625, 0.1875, 0.625, 0.1875, 0.5, 0.1875, 0.5, 0.1875, 0.625, 0.1562, 0.625, 0.1562, 0.5, 0.1562, 0.5, 0.1562, 0.625, 0.125, 0.625, 0.125, 0.5, 0.125, 0.5, 0.125, 0.625, 0.09375, 0.625, 0.09375, 0.5, 0.09375, 0.5, 0.09375, 0.625, 0.0625, 0.625, 0.0625, 0.5, 0.0625, 0.5, 0.0625, 0.625, 0.03125, 0.625, 0.03125, 0.5, 0.03125, 0.5, 0.03125, 0.625, 0.0, 0.625, 0.0, 0.5, 0.03125, 0.75, 0.03125, 0.875, 0.0, 0.875, 0.0, 0.75, 0.0625, 0.75, 0.0625, 0.875, 0.03125, 0.875, 0.03125, 0.75, 0.09375, 0.75, 0.09375, 0.875, 0.0625, 0.875, 0.0625, 0.75, 0.125, 0.75, 0.125, 0.875, 0.09375, 0.875, 0.09375, 0.75, 0.1562, 0.75, 0.1562, 0.875, 0.125, 0.875, 0.125, 0.75, 0.1875, 0.75, 0.1875, 0.875, 0.1562, 0.875, 0.1562, 0.75, 0.2188, 0.75, 0.2188, 0.875, 0.1875, 0.875, 0.1875, 0.75, 0.25, 0.75, 0.25, 0.875, 0.2188, 0.875, 0.2188, 0.75, 0.2812, 0.75, 0.2812, 0.875, 0.25, 0.875, 0.25, 0.75, 0.3125, 0.75, 0.3125, 0.875, 0.2812, 0.875, 0.2812, 0.75, 0.3438, 0.75, 0.3438, 0.875, 0.3125, 0.875, 0.3125, 0.75, 0.375, 0.75, 0.375, 0.875, 0.3438, 0.875, 0.3438, 0.75, 0.4062, 0.75, 0.4062, 0.875, 0.375, 0.875, 0.375, 0.75, 0.4375, 0.75, 0.4375, 0.875, 0.4062, 0.875, 0.4062, 0.75, 0.4688, 0.75, 0.4688, 0.875, 0.4375, 0.875, 0.4375, 0.75, 0.5, 0.75, 0.5, 0.875, 0.4688, 0.875, 0.4688, 0.75, 0.5312, 0.75, 0.5312, 0.875, 0.5, 0.875, 0.5, 0.75, 0.5625, 0.75, 0.5625, 0.875, 0.5312, 0.875, 0.5312, 0.75, 0.5938, 0.75, 0.5938, 0.875, 0.5625, 0.875, 0.5625, 0.75, 0.625, 0.75, 0.625, 0.875, 0.5938, 0.875, 0.5938, 0.75, 0.6562, 0.75, 0.6562, 0.875, 0.625, 0.875, 0.625, 0.75, 0.75, 0.75, 0.75, 0.875, 0.7188, 0.875, 0.7188, 0.75, 0.7812, 0.75, 0.7812, 0.875, 0.75, 0.875, 0.75, 0.75, 0.8125, 0.75, 0.8125, 0.875, 0.7812, 0.875, 0.7812, 0.75, 0.8438, 0.75, 0.8438, 0.875, 0.8125, 0.875, 0.8125, 0.75, 0.875, 0.75, 0.875, 0.875, 0.8438, 0.875, 0.8438, 0.75, 0.9062, 0.75, 0.9062, 0.875, 0.875, 0.875, 0.875, 0.75, 0.9375, 0.75, 0.9375, 0.875, 0.9062, 0.875, 0.9062, 0.75, 0.9688, 0.75, 0.9688, 0.875, 0.9375, 0.875, 0.9375, 0.75, 1.0, 0.75, 1.0, 0.875, 0.9688, 0.875, 0.9688, 0.75, 1.0, 0.5, 1.0, 1.0, 0.9688, 1.0, 0.9688, 0.5, 0.9688, 0.5, 0.9688, 1.0, 0.9375, 1.0, 0.9375, 0.5, 0.9375, 0.5, 0.9375, 1.0, 0.9062, 1.0, 0.9062, 0.5, 0.9062, 0.5, 0.9062, 1.0, 0.875, 1.0, 0.875, 0.5, 0.875, 0.5, 0.875, 1.0, 0.8438, 1.0, 0.8438, 0.5, 0.8438, 0.5, 0.8438, 1.0, 0.8125, 1.0, 0.8125, 0.5, 0.8125, 0.5, 0.8125, 1.0, 0.7812, 1.0, 0.7812, 0.5, 0.7812, 0.5, 0.7812, 1.0, 0.75, 1.0, 0.75, 0.5, 0.75, 0.5, 0.75, 1.0, 0.7188, 1.0, 0.7188, 0.5, 0.7188, 0.5, 0.7188, 1.0, 0.6875, 1.0, 0.6875, 0.5, 0.6875, 0.5, 0.6875, 1.0, 0.6562, 1.0, 0.6562, 0.5, 0.6562, 0.5, 0.6562, 1.0, 0.625, 1.0, 0.625, 0.5, 0.625, 0.5, 0.625, 1.0, 0.5938, 1.0, 0.5938, 0.5, 0.5938, 0.5, 0.5938, 1.0, 0.5625, 1.0, 0.5625, 0.5, 0.5625, 0.5, 0.5625, 1.0, 0.5312, 1.0, 0.5312, 0.5, 0.5312, 0.5, 0.5312, 1.0, 0.5, 1.0, 0.5, 0.5, 0.5, 0.5, 0.5, 1.0, 0.4688, 1.0, 0.4688, 0.5, 0.4688, 0.5, 0.4688, 1.0, 0.4375, 1.0, 0.4375, 0.5, 0.4375, 0.5, 0.4375, 1.0, 0.4062, 1.0, 0.4062, 0.5, 0.4062, 0.5, 0.4062, 1.0, 0.375, 1.0, 0.375, 0.5, 0.375, 0.5, 0.375, 1.0, 0.3438, 1.0, 0.3438, 0.5, 0.3438, 0.5, 0.3438, 1.0, 0.3125, 1.0, 0.3125, 0.5, 0.3125, 0.5, 0.3125, 1.0, 0.2812, 1.0, 0.2812, 0.5, 0.2812, 0.5, 0.2812, 1.0, 0.25, 1.0, 0.25, 0.5, 0.25, 0.5, 0.25, 1.0, 0.2188, 1.0, 0.2188, 0.5, 0.2188, 0.5, 0.2188, 1.0, 0.1875, 1.0, 0.1875, 0.5, 0.1875, 0.5, 0.1875, 1.0, 0.1562, 1.0, 0.1562, 0.5, 0.1562, 0.5, 0.1562, 1.0, 0.125, 1.0, 0.125, 0.5, 0.125, 0.5, 0.125, 1.0, 0.09375, 1.0, 0.09375, 0.5, 0.09375, 0.5, 0.09375, 1.0, 0.0625, 1.0, 0.0625, 0.5, 0.2968, 0.4854, 0.25, 0.49, 0.2032, 0.4854, 0.1582, 0.4717, 0.1167, 0.4496, 0.08029, 0.4197, 0.05045, 0.3833, 0.02827, 0.3418, 0.01461, 0.2968, 0.01, 0.25, 0.01461, 0.2032, 0.02827, 0.1582, 0.05045, 0.1167, 0.08029, 0.08029, 0.1167, 0.05045, 0.1582, 0.02827, 0.2032, 0.01461, 0.25, 0.01, 0.2968, 0.01461, 0.3418, 0.02827, 0.3833, 0.05045, 0.4197, 0.08029, 0.4496, 0.1167, 0.4717, 0.1582, 0.4854, 0.2032, 0.49, 0.25, 0.4854, 0.2968, 0.4717, 0.3418, 0.4496, 0.3833, 0.4197, 0.4197, 0.3833, 0.4496, 0.3418, 0.4717, 0.0625, 0.5, 0.0625, 1.0, 0.03125, 1.0, 0.03125, 0.5, 0.03125, 0.5, 0.03125, 1.0, 0.0, 1.0, 0.0, 0.5, 0.75, 0.49, 0.7968, 0.4854, 0.8418, 0.4717, 0.8833, 0.4496, 0.9197, 0.4197, 0.9496, 0.3833, 0.9717, 0.3418, 0.9854, 0.2968, 0.99, 0.25, 0.9854, 0.2032, 0.9717, 0.1582, 0.9496, 0.1167, 0.9197, 0.08029, 0.8833, 0.05045, 0.8418, 0.02827, 0.7968, 0.01461, 0.75, 0.01, 0.7032, 0.01461, 0.6582, 0.02827, 0.6167, 0.05045, 0.5803, 0.08029, 0.5504, 0.1167, 0.5283, 0.1582, 0.5146, 0.2032, 0.51, 0.25, 0.5146, 0.2968, 0.5283, 0.3418, 0.5504, 0.3833, 0.5803, 0.4197, 0.6167, 0.4496, 0.6582, 0.4717, 0.7032, 0.4854, 1.0, 0.875, 1.0, 1.0, 0.9688, 1.0, 0.9688, 0.875, 0.9688, 0.875, 0.9688, 1.0, 0.9375, 1.0, 0.9375, 0.875, 0.9375, 0.875, 0.9375, 1.0, 0.9062, 1.0, 0.9062, 0.875, 0.9062, 0.875, 0.9062, 1.0, 0.875, 1.0, 0.875, 0.875, 0.875, 0.875, 0.875, 1.0, 0.8438, 1.0, 0.8438, 0.875, 0.8438, 0.875, 0.8438, 1.0, 0.8125, 1.0, 0.8125, 0.875, 0.8125, 0.875, 0.8125, 1.0, 0.7812, 1.0, 0.7812, 0.875, 0.7812, 0.875, 0.7812, 1.0, 0.75, 1.0, 0.75, 0.875, 0.75, 0.875, 0.75, 1.0, 0.7188, 1.0, 0.7188, 0.875, 0.7188, 0.5, 0.7188, 0.625, 0.7188, 0.75, 0.7188, 0.875, 0.7188, 1.0, 0.6875, 1.0, 0.6875, 0.75, 0.6875, 0.5, 0.6875, 0.5, 0.6875, 0.75, 0.6875, 1.0, 0.6562, 1.0, 0.6562, 0.875, 0.6562, 0.75, 0.6562, 0.625, 0.6562, 0.5, 0.6562, 0.875, 0.6562, 1.0, 0.625, 1.0, 0.625, 0.875, 0.625, 0.875, 0.625, 1.0, 0.5938, 1.0, 0.5938, 0.875, 0.5938, 0.875, 0.5938, 1.0, 0.5625, 1.0, 0.5625, 0.875, 0.5625, 0.875, 0.5625, 1.0, 0.5312, 1.0, 0.5312, 0.875, 0.5312, 0.875, 0.5312, 1.0, 0.5, 1.0, 0.5, 0.875, 0.5, 0.875, 0.5, 1.0, 0.4688, 1.0, 0.4688, 0.875, 0.4688, 0.875, 0.4688, 1.0, 0.4375, 1.0, 0.4375, 0.875, 0.4375, 0.875, 0.4375, 1.0, 0.4062, 1.0, 0.4062, 0.875, 0.4062, 0.875, 0.4062, 1.0, 0.375, 1.0, 0.375, 0.875, 0.375, 0.875, 0.375, 1.0, 0.3438, 1.0, 0.3438, 0.875, 0.3438, 0.875, 0.3438, 1.0, 0.3125, 1.0, 0.3125, 0.875, 0.3125, 0.875, 0.3125, 1.0, 0.2812, 1.0, 0.2812, 0.875, 0.2812, 0.875, 0.2812, 1.0, 0.25, 1.0, 0.25, 0.875, 0.25, 0.875, 0.25, 1.0, 0.2188, 1.0, 0.2188, 0.875, 0.2188, 0.875, 0.2188, 1.0, 0.1875, 1.0, 0.1875, 0.875, 0.1875, 0.875, 0.1875, 1.0, 0.1562, 1.0, 0.1562, 0.875, 0.1562, 0.875, 0.1562, 1.0, 0.125, 1.0, 0.125, 0.875, 0.125, 0.875, 0.125, 1.0, 0.09375, 1.0, 0.09375, 0.875, 0.09375, 0.875, 0.09375, 1.0, 0.0625, 1.0, 0.0625, 0.875, 0.2968, 0.4854, 0.25, 0.49, 0.2032, 0.4854, 0.1582, 0.4717, 0.1167, 0.4496, 0.08029, 0.4197, 0.05045, 0.3833, 0.02827, 0.3418, 0.01461, 0.2968, 0.01, 0.25, 0.01461, 0.2032, 0.02827, 0.1582, 0.05045, 0.1167, 0.08029, 0.08029, 0.1167, 0.05045, 0.1582, 0.02827, 0.2032, 0.01461, 0.25, 0.01, 0.2968, 0.01461, 0.3418, 0.02827, 0.3833, 0.05045, 0.4197, 0.08029, 0.4496, 0.1167, 0.4717, 0.1582, 0.4854, 0.2032, 0.49, 0.25, 0.4854, 0.2968, 0.4717, 0.3418, 0.4496, 0.3833, 0.4197, 0.4197, 0.3833, 0.4496, 0.3418, 0.4717, 0.0625, 0.875, 0.0625, 1.0, 0.03125, 1.0, 0.03125, 0.875, 0.03125, 0.875, 0.03125, 1.0, 0.0, 1.0, 0.0, 0.875, 0.75, 0.49, 0.7968, 0.4854, 0.8418, 0.4717, 0.8833, 0.4496, 0.9197, 0.4197, 0.9496, 0.3833, 0.9717, 0.3418, 0.9854, 0.2968, 0.99, 0.25, 0.9854, 0.2032, 0.9717, 0.1582, 0.9496, 0.1167, 0.9197, 0.08029, 0.8833, 0.05045, 0.8418, 0.02827, 0.7968, 0.01461, 0.75, 0.01, 0.7032, 0.01461, 0.6582, 0.02827, 0.6167, 0.05045, 0.5803, 0.08029, 0.5504, 0.1167, 0.5283, 0.1582, 0.5146, 0.2032, 0.51, 0.25, 0.5146, 0.2968, 0.5283, 0.3418, 0.5504, 0.3833, 0.5803, 0.4197, 0.6167, 0.4496, 0.6582, 0.4717, 0.7032, 0.4854, 0.03125, 0.625, 0.03125, 0.75, 0.0, 0.75, 0.0, 0.625, 0.0625, 0.625, 0.0625, 0.75, 0.03125, 0.75, 0.03125, 0.625, 0.09375, 0.625, 0.09375, 0.75, 0.0625, 0.75, 0.0625, 0.625, 0.125, 0.625, 0.125, 0.75, 0.09375, 0.75, 0.09375, 0.625, 0.1562, 0.625, 0.1562, 0.75, 0.125, 0.75, 0.125, 0.625, 0.1875, 0.625, 0.1875, 0.75, 0.1562, 0.75, 0.1562, 0.625, 0.2188, 0.625, 0.2188, 0.75, 0.1875, 0.75, 0.1875, 0.625, 0.25, 0.625, 0.25, 0.75, 0.2188, 0.75, 0.2188, 0.625, 0.2812, 0.625, 0.2812, 0.75, 0.25, 0.75, 0.25, 0.625, 0.3125, 0.625, 0.3125, 0.75, 0.2812, 0.75, 0.2812, 0.625, 0.3438, 0.625, 0.3438, 0.75, 0.3125, 0.75, 0.3125, 0.625, 0.375, 0.625, 0.375, 0.75, 0.3438, 0.75, 0.3438, 0.625, 0.4062, 0.625, 0.4062, 0.75, 0.375, 0.75, 0.375, 0.625, 0.4375, 0.625, 0.4375, 0.75, 0.4062, 0.75, 0.4062, 0.625, 0.4688, 0.625, 0.4688, 0.75, 0.4375, 0.75, 0.4375, 0.625, 0.5, 0.625, 0.5, 0.75, 0.4688, 0.75, 0.4688, 0.625, 0.5312, 0.625, 0.5312, 0.75, 0.5, 0.75, 0.5, 0.625, 0.5625, 0.625, 0.5625, 0.75, 0.5312, 0.75, 0.5312, 0.625, 0.5938, 0.625, 0.5938, 0.75, 0.5625, 0.75, 0.5625, 0.625, 0.625, 0.625, 0.625, 0.75, 0.5938, 0.75, 0.5938, 0.625, 0.6562, 0.625, 0.6562, 0.75, 0.625, 0.75, 0.625, 0.625, 0.75, 0.625, 0.75, 0.75, 0.7188, 0.75, 0.7188, 0.625, 0.7812, 0.625, 0.7812, 0.75, 0.75, 0.75, 0.75, 0.625, 0.8125, 0.625, 0.8125, 0.75, 0.7812, 0.75, 0.7812, 0.625, 0.8438, 0.625, 0.8438, 0.75, 0.8125, 0.75, 0.8125, 0.625, 0.875, 0.625, 0.875, 0.75, 0.8438, 0.75, 0.8438, 0.625, 0.9062, 0.625, 0.9062, 0.75, 0.875, 0.75, 0.875, 0.625, 0.9375, 0.625, 0.9375, 0.75, 0.9062, 0.75, 0.9062, 0.625, 0.9688, 0.625, 0.9688, 0.75, 0.9375, 0.75, 0.9375, 0.625, 1.0, 0.625, 1.0, 0.75, 0.9688, 0.75, 0.9688, 0.625, 1.0, 0.5, 1.0, 0.625, 0.9688, 0.625, 0.9688, 0.5, 0.9688, 0.5, 0.9688, 0.625, 0.9375, 0.625, 0.9375, 0.5, 0.9375, 0.5, 0.9375, 0.625, 0.9062, 0.625, 0.9062, 0.5, 0.9062, 0.5, 0.9062, 0.625, 0.875, 0.625, 0.875, 0.5, 0.875, 0.5, 0.875, 0.625, 0.8438, 0.625, 0.8438, 0.5, 0.8438, 0.5, 0.8438, 0.625, 0.8125, 0.625, 0.8125, 0.5, 0.8125, 0.5, 0.8125, 0.625, 0.7812, 0.625, 0.7812, 0.5, 0.7812, 0.5, 0.7812, 0.625, 0.75, 0.625, 0.75, 0.5, 0.75, 0.5, 0.75, 0.625, 0.7188, 0.625, 0.7188, 0.5, 0.6562, 0.5, 0.6562, 0.625, 0.625, 0.625, 0.625, 0.5, 0.625, 0.5, 0.625, 0.625, 0.5938, 0.625, 0.5938, 0.5, 0.5938, 0.5, 0.5938, 0.625, 0.5625, 0.625, 0.5625, 0.5, 0.5625, 0.5, 0.5625, 0.625, 0.5312, 0.625, 0.5312, 0.5, 0.5312, 0.5, 0.5312, 0.625, 0.5, 0.625, 0.5, 0.5, 0.5, 0.5, 0.5, 0.625, 0.4688, 0.625, 0.4688, 0.5, 0.4688, 0.5, 0.4688, 0.625, 0.4375, 0.625, 0.4375, 0.5, 0.4375, 0.5, 0.4375, 0.625, 0.4062, 0.625, 0.4062, 0.5, 0.4062, 0.5, 0.4062, 0.625, 0.375, 0.625, 0.375, 0.5, 0.375, 0.5, 0.375, 0.625, 0.3438, 0.625, 0.3438, 0.5, 0.3438, 0.5, 0.3438, 0.625, 0.3125, 0.625, 0.3125, 0.5, 0.3125, 0.5, 0.3125, 0.625, 0.2812, 0.625, 0.2812, 0.5, 0.2812, 0.5, 0.2812, 0.625, 0.25, 0.625, 0.25, 0.5, 0.25, 0.5, 0.25, 0.625, 0.2188, 0.625, 0.2188, 0.5, 0.2188, 0.5, 0.2188, 0.625, 0.1875, 0.625, 0.1875, 0.5, 0.1875, 0.5, 0.1875, 0.625, 0.1562, 0.625, 0.1562, 0.5, 0.1562, 0.5, 0.1562, 0.625, 0.125, 0.625, 0.125, 0.5, 0.125, 0.5, 0.125, 0.625, 0.09375, 0.625, 0.09375, 0.5, 0.09375, 0.5, 0.09375, 0.625, 0.0625, 0.625, 0.0625, 0.5, 0.0625, 0.5, 0.0625, 0.625, 0.03125, 0.625, 0.03125, 0.5, 0.03125, 0.5, 0.03125, 0.625, 0.0, 0.625, 0.0, 0.5, 0.03125, 0.75, 0.03125, 0.875, 0.0, 0.875, 0.0, 0.75, 0.0625, 0.75, 0.0625, 0.875, 0.03125, 0.875, 0.03125, 0.75, 0.09375, 0.75, 0.09375, 0.875, 0.0625, 0.875, 0.0625, 0.75, 0.125, 0.75, 0.125, 0.875, 0.09375, 0.875, 0.09375, 0.75, 0.1562, 0.75, 0.1562, 0.875, 0.125, 0.875, 0.125, 0.75, 0.1875, 0.75, 0.1875, 0.875, 0.1562, 0.875, 0.1562, 0.75, 0.2188, 0.75, 0.2188, 0.875, 0.1875, 0.875, 0.1875, 0.75, 0.25, 0.75, 0.25, 0.875, 0.2188, 0.875, 0.2188, 0.75, 0.2812, 0.75, 0.2812, 0.875, 0.25, 0.875, 0.25, 0.75, 0.3125, 0.75, 0.3125, 0.875, 0.2812, 0.875, 0.2812, 0.75, 0.3438, 0.75, 0.3438, 0.875, 0.3125, 0.875, 0.3125, 0.75, 0.375, 0.75, 0.375, 0.875, 0.3438, 0.875, 0.3438, 0.75, 0.4062, 0.75, 0.4062, 0.875, 0.375, 0.875, 0.375, 0.75, 0.4375, 0.75, 0.4375, 0.875, 0.4062, 0.875, 0.4062, 0.75, 0.4688, 0.75, 0.4688, 0.875, 0.4375, 0.875, 0.4375, 0.75, 0.5, 0.75, 0.5, 0.875, 0.4688, 0.875, 0.4688, 0.75, 0.5312, 0.75, 0.5312, 0.875, 0.5, 0.875, 0.5, 0.75, 0.5625, 0.75, 0.5625, 0.875, 0.5312, 0.875, 0.5312, 0.75, 0.5938, 0.75, 0.5938, 0.875, 0.5625, 0.875, 0.5625, 0.75, 0.625, 0.75, 0.625, 0.875, 0.5938, 0.875, 0.5938, 0.75, 0.6562, 0.75, 0.6562, 0.875, 0.625, 0.875, 0.625, 0.75, 0.75, 0.75, 0.75, 0.875, 0.7188, 0.875, 0.7188, 0.75, 0.7812, 0.75, 0.7812, 0.875, 0.75, 0.875, 0.75, 0.75, 0.8125, 0.75, 0.8125, 0.875, 0.7812, 0.875, 0.7812, 0.75, 0.8438, 0.75, 0.8438, 0.875, 0.8125, 0.875, 0.8125, 0.75, 0.875, 0.75, 0.875, 0.875, 0.8438, 0.875, 0.8438, 0.75, 0.9062, 0.75, 0.9062, 0.875, 0.875, 0.875, 0.875, 0.75, 0.9375, 0.75, 0.9375, 0.875, 0.9062, 0.875, 0.9062, 0.75, 0.9688, 0.75, 0.9688, 0.875, 0.9375, 0.875, 0.9375, 0.75, 1.0, 0.75, 1.0, 0.875, 0.9688, 0.875, 0.9688, 0.75, 0.375, 0.0, 0.625, 0.0, 0.625, 0.25, 0.375, 0.25, 0.375, 0.25, 0.625, 0.25, 0.625, 0.5, 0.375, 0.5, 0.375, 0.5, 0.625, 0.5, 0.625, 0.75, 0.375, 0.75, 0.375, 0.75, 0.625, 0.75, 0.625, 1.0, 0.375, 1.0, 0.125, 0.5, 0.375, 0.5, 0.375, 0.75, 0.125, 0.75, 0.625, 0.5, 0.875, 0.5, 0.875, 0.75, 0.625, 0.75, 0.375, 0.0, 0.625, 0.0, 0.625, 0.25, 0.375, 0.25, 0.375, 0.25, 0.625, 0.25, 0.625, 0.5, 0.375, 0.5, 0.375, 0.5, 0.625, 0.5, 0.625, 0.75, 0.375, 0.75, 0.375, 0.75, 0.625, 0.75, 0.625, 1.0, 0.375, 1.0, 0.125, 0.5, 0.375, 0.5, 0.375, 0.75, 0.125, 0.75, 0.625, 0.5, 0.875, 0.5, 0.875, 0.75, 0.625, 0.75, 0.375, 0.8125, 0.625, 0.8125, 0.625, 0.875, 0.375, 0.875, 0.375, 0.0, 0.625, 0.0, 0.625, 0.25, 0.375, 0.25, 0.375, 0.9375, 0.625, 0.9375, 0.625, 1.0, 0.375, 1.0, 0.1875, 0.5, 0.25, 0.5, 0.25, 0.75, 0.1875, 0.75, 0.3438, 0.5, 0.375, 0.5, 0.375, 0.75, 0.3438, 0.75, 0.6875, 0.5, 0.75, 0.5, 0.75, 0.75, 0.6875, 0.75, 0.3125, 0.5, 0.3438, 0.5, 0.3438, 0.75, 0.3125, 0.75, 0.625, 0.5, 0.375, 0.5, 0.375, 0.5, 0.625, 0.5, 0.625, 0.5, 0.6562, 0.5, 0.6562, 0.75, 0.625, 0.75, 0.375, 0.4688, 0.625, 0.4688, 0.625, 0.5, 0.375, 0.5, 0.8125, 0.5, 0.875, 0.5, 0.875, 0.75, 0.8125, 0.75, 0.375, 0.5, 0.625, 0.5, 0.625, 0.75, 0.375, 0.75, 0.375, 0.3125, 0.625, 0.3125, 0.625, 0.375, 0.375, 0.375, 0.375, 0.5, 0.3438, 0.5, 0.3438, 0.5, 0.375, 0.5, 0.375, 0.4375, 0.625, 0.4375, 0.625, 0.4688, 0.375, 0.4688, 0.375, 0.4688, 0.625, 0.4688, 0.625, 0.4688, 0.375, 0.4688, 0.375, 0.75, 0.625, 0.75, 0.625, 0.7812, 0.375, 0.7812, 0.6562, 0.5, 0.625, 0.5, 0.625, 0.5, 0.6562, 0.5, 0.375, 0.25, 0.625, 0.25, 0.625, 0.3125, 0.375, 0.3125, 0.375, 0.7812, 0.625, 0.7812, 0.625, 0.8125, 0.375, 0.8125, 0.125, 0.5, 0.1875, 0.5, 0.1875, 0.75, 0.125, 0.75, 0.6562, 0.5, 0.6875, 0.5, 0.6875, 0.75, 0.6562, 0.75, 0.75, 0.5, 0.8125, 0.5, 0.8125, 0.75, 0.75, 0.75, 0.25, 0.5, 0.3125, 0.5, 0.3125, 0.75, 0.25, 0.75, 0.375, 0.875, 0.625, 0.875, 0.625, 0.9375, 0.375, 0.9375, 0.375, 0.375, 0.625, 0.375, 0.625, 0.4375, 0.375, 0.4375, 0.3125, 0.5, 0.3438, 0.5, 0.3438, 0.75, 0.3125, 0.75, 0.625, 0.5, 0.375, 0.5, 0.375, 0.5, 0.625, 0.5, 0.625, 0.5, 0.6562, 0.5, 0.6562, 0.75, 0.625, 0.75, 0.375, 0.4688, 0.625, 0.4688, 0.625, 0.5, 0.375, 0.5, 0.375, 0.4375, 0.625, 0.4375, 0.625, 0.4688, 0.375, 0.4688, 0.375, 0.4688, 0.625, 0.4688, 0.625, 0.4688, 0.375, 0.4688, 0.375, 0.75, 0.625, 0.75, 0.625, 0.7812, 0.375, 0.7812, 0.6562, 0.5, 0.625, 0.5, 0.625, 0.5, 0.6562, 0.5])
me_cube_003.materials.append(mat_wood)
me_cube_003.materials.append(mat_metal)
me_cube_003.update()

# ---- objects
ob_cube_002 = bpy.data.objects.new('Cube.002', me_cube_003)

# ---- transforms, parenting, visibility, modifiers, constraints
ob_cube_002.location = (0.0, 0.0, 0.0)

# ---- collection membership
col_collection.objects.link(ob_cube_002)

# ---- scene / render settings (as saved in the file)
scene.frame_start = 1; scene.frame_end = 250; scene.frame_set(125)
scene.render.engine = 'BLENDER_EEVEE_NEXT'
bpy.context.view_layer.update()

# ---- added for rendering (the .blend has no active camera and no usable light): camera, sun
cam_auto = bpy.data.cameras.new('AutoCamera')
cam_auto.lens = 50.0
cam_auto.sensor_width = 36.0
cam_auto.clip_end = 1000.0
ob_auto_camera = bpy.data.objects.new('AutoCamera', cam_auto)
scene.collection.objects.link(ob_auto_camera)
ob_auto_camera.location = (11.4065, -12.3389, 8.06091)
ob_auto_camera.rotation_euler = (1.09748, -7.21219e-08, 0.694738)
scene.camera = ob_auto_camera
light_auto_sun = bpy.data.lights.new('AutoSun', 'SUN')
light_auto_sun.energy = 3.0
light_auto_sun.angle = 0.0523599
ob_auto_sun = bpy.data.objects.new('AutoSun', light_auto_sun)
scene.collection.objects.link(ob_auto_sun)
ob_auto_sun.rotation_euler = (0.872665, 0.174533, 0.523599)
bpy.context.view_layer.update()
